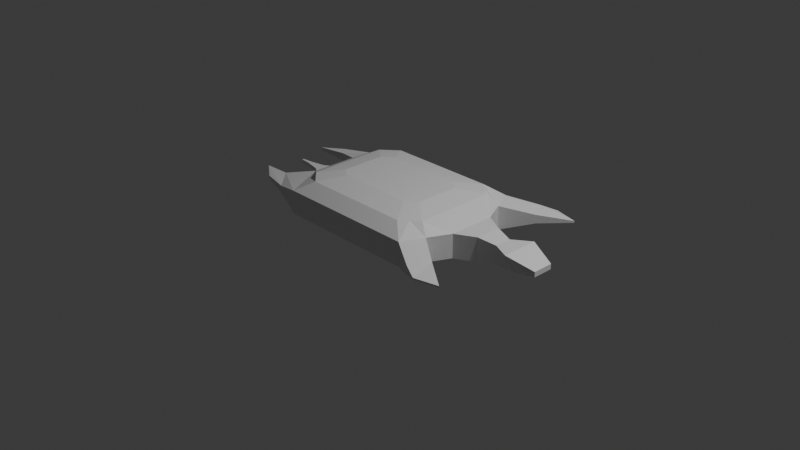 # Source: tutel.blend  (saved by Blender 4.1.24; exported with 4.5.12 LTS)
import bpy
from mathutils import Matrix  # noqa: F401  (used for matrix-valued properties, if any)

bpy.ops.wm.read_factory_settings(use_empty=True)
scene = bpy.context.scene
scene.name = 'Scene'

# ---- collections
col_collection = bpy.data.collections.new('Collection'); scene.collection.children.link(col_collection)

# ---- materials (node trees are filled in below, after node groups)
mat_material = bpy.data.materials.new('Material')
mat_material.alpha_threshold = 0.0
mat_material.use_transparent_shadow = False
mat_material.roughness = 0.5
mat_material.line_color = (0.0, 0.0, 0.0, 1.0)

# ---- material node trees
mat_material.use_nodes = True; mat_material.node_tree.nodes.clear()
_N = mat_material.node_tree.nodes; _L = mat_material.node_tree.links
n0 = _N.new('ShaderNodeOutputMaterial'); n0.name = 'Material Output'; n0.location = (300, 300)
n1 = _N.new('ShaderNodeBsdfPrincipled'); n1.name = 'Principled BSDF'; n1.location = (10, 300)
n1.inputs[3].default_value = 1.45
_L.new(n1.outputs[0], n0.inputs[0])
n0.is_active_output = True

# ---- world
world_world = bpy.data.worlds.new('World'); scene.world = world_world
world_world.use_nodes = True; world_world.node_tree.nodes.clear()
_N = world_world.node_tree.nodes; _L = world_world.node_tree.links
n0 = _N.new('ShaderNodeOutputWorld'); n0.name = 'World Output'; n0.location = (300, 300)
n1 = _N.new('ShaderNodeBackground'); n1.name = 'Background'; n1.location = (10, 300)
n1.inputs[0].default_value = (0.05088, 0.05088, 0.05088, 1.0)
_L.new(n1.outputs[0], n0.inputs[0])
n0.is_active_output = True
world_world.color = (0.05088, 0.05088, 0.05088)
world_world.use_sun_shadow = False
world_world.sun_shadow_jitter_overblur = 0.0

# ---- cameras
cam_camera = bpy.data.cameras.new('Camera')
cam_camera.clip_end = 100.0
cam_camera.ortho_scale = 7.314

# ---- lights
light_light = bpy.data.lights.new('Light', 'POINT')
light_light.transmission_factor = 0.0
light_light.energy = 1000.0
light_light.shadow_soft_size = 0.1
light_light.shadow_maximum_resolution = 0.006
light_light.use_absolute_resolution = True

# ---- meshes
me_cube = bpy.data.meshes.new('Cube')
me_cube.from_pydata([(0.4124, 0.3301, 0.4475), (0.5338, 0.2421, 0.4475), (0.5338, -0.2421, 0.4475), (0.4124, -0.3301, 0.4475), (-0.4124, -0.3301, 0.4475), (-0.5338, -0.2421, 0.4475), (-0.5338, 0.2421, 0.4475), (-0.4124, 0.3301, 0.4475), (0.7725, 0.7369, 0.2875), (1.0, 0.2549, 0.2875), (-0.5971, 0.5889, 0.3979), (0.7725, 0.7369, 0.02819), (-0.773, 0.432, 0.3979), (1.0, 0.2549, 0.02819), (1.0, -0.2549, 0.2875), (0.7725, -0.7369, 0.2875), (-0.773, -0.432, 0.3979), (-0.5971, -0.5889, 0.3979), (0.7725, -0.7369, 0.02819), (1.0, -0.2549, 0.02819), (0.5971, -0.5889, 0.3979), (-1.0, 0.2549, 0.2875), (-0.7725, 0.7369, 0.2875), (0.773, -0.432, 0.3979), (-0.7725, 0.7369, 0.02819), (-1.0, 0.2549, 0.02819), (0.773, 0.432, 0.3979), (-0.7725, -0.7369, 0.2875), (-1.0, -0.2549, 0.2875), (-0.7725, -0.7369, 0.02819), (0.5971, 0.5889, 0.3979), (-1.0, -0.2549, 0.02819), (0.5834, 0.5337, -0.0858), (0.7474, 0.3914, -0.0858), (0.5834, -0.5337, -0.0858), (0.7474, -0.3914, -0.0858), (-0.5297, 0.5337, -0.0858), (-0.6936, 0.3914, -0.0858), (-0.5297, -0.5337, -0.0858), (-0.6936, -0.3914, -0.0858), (1.207, 0.142, 0.2875), (1.207, 0.142, 0.02819), (1.207, -0.142, 0.2875), (1.207, -0.142, 0.02819), (1.395, 0.09168, 0.2536), (1.395, 0.09168, 0.06211), (1.395, -0.09168, 0.2536), (1.395, -0.09168, 0.06211), (1.6, 0.1997, 0.2697), (1.6, 0.04146, 0.03463), (1.6, -0.1997, 0.2697), (1.6, -0.04146, 0.03463), (1.879, 0.1116, 0.1243), (1.879, 0.1116, 0.18), (-1.094, -0.1585, 0.1297), (-1.094, -0.1585, 0.1827), (-1.094, 0.1585, 0.1297), (-1.094, 0.1585, 0.1827), (1.879, -0.1116, 0.1243), (1.879, -0.1116, 0.18), (-1.667, 0.3704, 0.1746), (-1.44, 0.5346, 0.1746), (-1.44, 0.5346, 0.1411), (-1.667, 0.3704, 0.1411), (-1.44, -0.5346, 0.1746), (-1.667, -0.3704, 0.1746), (-1.44, -0.5346, 0.1411), (-1.667, -0.3704, 0.1411), (0.4731, 0.2861, 0.4475), (0.8862, 0.4959, 0.2875), (0.8862, 0.4959, 0.02819), (0.6851, 0.5104, 0.3979), (0.4729, -0.2863, 0.4475), (0.8858, -0.4968, 0.2875), (0.8858, -0.4968, 0.02819), (0.6847, -0.5108, 0.3979), (1.23, 0.9925, 0.1949), (1.23, 0.9925, 0.1748), (1.23, -0.9925, 0.1949), (1.23, -0.9925, 0.1748), (1.491, 0.9293, 0.1949), (1.491, 0.9293, 0.1748), (1.491, -0.9293, 0.1949), (1.491, -0.9293, 0.1748), (1.075, 0.9182, 0.1326), (1.188, 0.7131, 0.1326), (1.075, 0.9182, 0.2255), (1.188, 0.7131, 0.2255), (1.188, -0.7131, 0.1326), (1.075, -0.9182, 0.1326), (1.075, -0.9182, 0.2255), (1.188, -0.7131, 0.2255), (-1.106, 0.6357, 0.2002), (-1.334, 0.3936, 0.2002), (-1.106, 0.6357, 0.1155), (-1.334, 0.3936, 0.1155), (-1.106, -0.6357, 0.1155), (-1.106, -0.6357, 0.2002), (-1.334, -0.3936, 0.1155), (-1.334, -0.3936, 0.2002), (0.5152, 0.4405, -0.1309), (0.6531, 0.3231, -0.1309), (0.5152, -0.4405, -0.1309), (0.6531, -0.3231, -0.1309), (-0.4209, 0.4405, -0.1309), (-0.5587, 0.3231, -0.1309), (-0.4209, -0.4405, -0.1309), (-0.5587, -0.3231, -0.1309), (-1.248, -0.05701, 0.1361), (-1.248, -0.05701, 0.1796), (-1.248, 0.05701, 0.1361), (-1.248, 0.05701, 0.1796), (-1.412, -0.02286, 0.1361), (-1.412, -0.02286, 0.1796), (-1.412, 0.02286, 0.1361), (-1.412, 0.02286, 0.1796), (-1.537, -0.01018, 0.1361), (-1.537, -0.01018, 0.1796), (-1.537, 0.01018, 0.1361), (-1.537, 0.01018, 0.1796)], [], [(29, 31, 39, 38), (85, 84, 77, 81), (14, 9, 26, 23), (8, 22, 10, 30), (27, 15, 20, 17), (28, 27, 17, 16), (24, 22, 8, 11), (19, 13, 41, 43), (21, 28, 16, 12), (17, 20, 3, 4), (29, 18, 15, 27), (98, 96, 66, 67), (93, 92, 61, 60), (69, 9, 13, 70), (96, 97, 64, 66), (73, 14, 23, 75), (22, 21, 12, 10), (69, 8, 30, 71), (1, 68, 0, 7, 6, 5, 4, 3, 72, 2), (16, 17, 4, 5), (71, 30, 0, 68), (23, 26, 1, 2), (12, 16, 5, 6), (30, 10, 7, 0), (10, 12, 6, 7), (75, 23, 2, 72), (39, 37, 105, 107), (13, 19, 35, 33), (25, 24, 36, 37), (24, 11, 32, 36), (31, 25, 37, 39), (74, 35, 19), (33, 101, 100, 32), (18, 29, 38, 34), (43, 41, 45, 47), (14, 19, 43, 42), (13, 9, 40, 41), (9, 14, 42, 40), (44, 46, 50, 48), (42, 43, 47, 46), (40, 42, 46, 44), (41, 40, 44, 45), (56, 54, 108, 110), (45, 44, 48, 49), (47, 45, 49, 51), (46, 47, 51, 50), (28, 21, 57, 55), (21, 25, 56, 57), (48, 50, 59, 53), (25, 31, 54, 56), (51, 49, 52, 58), (49, 48, 53, 52), (58, 52, 53, 59), (50, 51, 58, 59), (67, 66, 64, 65), (60, 61, 62, 63), (95, 93, 60, 63), (92, 94, 62, 61), (94, 95, 63, 62), (31, 28, 55, 54), (98, 99, 28, 31), (97, 99, 65, 64), (35, 74, 18, 34), (26, 71, 68, 1), (9, 69, 71, 26), (89, 88, 83, 79), (13, 33, 70), (20, 75, 72, 3), (15, 73, 75, 20), (14, 73, 74, 19), (82, 78, 79, 83), (76, 80, 81, 77), (90, 89, 79, 78), (84, 86, 76, 77), (86, 87, 80, 76), (87, 85, 81, 80), (88, 91, 82, 83), (91, 90, 78, 82), (69, 70, 85, 87), (8, 69, 87, 86), (11, 8, 86, 84), (70, 11, 84, 85), (73, 15, 90, 91), (74, 73, 91, 88), (15, 18, 89, 90), (18, 74, 88, 89), (24, 25, 95, 94), (22, 24, 94, 92), (25, 21, 93, 95), (21, 22, 92, 93), (27, 28, 99, 97), (67, 65, 99, 98), (29, 27, 97, 96), (31, 29, 96, 98), (35, 34, 102, 103), (38, 39, 107, 106), (70, 33, 32, 11), (34, 38, 106, 102), (36, 32, 100, 104), (33, 35, 103, 101), (37, 36, 104, 105), (102, 106, 107, 105, 104, 100, 101, 103), (108, 109, 113, 112), (55, 57, 111, 109), (54, 55, 109, 108), (57, 56, 110, 111), (114, 112, 116, 118), (111, 110, 114, 115), (109, 111, 115, 113), (110, 108, 112, 114), (119, 118, 116, 117), (112, 113, 117, 116), (115, 114, 118, 119), (113, 115, 119, 117)])
_uv = me_cube.uv_layers.new(name='UVMap')
_uv.uv.foreach_set('vector', [0.1534, 0.75, 0.125, 0.7167, 0.125, 0.7167, 0.1534, 0.75, 0.3607, 0.5166, 0.3466, 0.5, 0.3466, 0.5, 0.3608, 0.5167, 0.625, 0.7167, 0.625, 0.5333, 0.625, 0.5333, 0.625, 0.7167, 0.6534, 0.5, 0.8466, 0.5, 0.8466, 0.5, 0.6534, 0.5, 0.8466, 0.75, 0.6534, 0.75, 0.6534, 0.75, 0.8466, 0.75, 0.875, 0.7167, 0.8466, 0.75, 0.8466, 0.75, 0.875, 0.7167, 0.1534, 0.5, 0.8466, 0.5, 0.6534, 0.5, 0.3466, 0.5, 0.375, 0.7167, 0.375, 0.5333, 0.375, 0.5333, 0.375, 0.7167, 0.875, 0.5333, 0.875, 0.7167, 0.875, 0.7167, 0.875, 0.5333, 0.8466, 0.75, 0.6534, 0.75, 0.6534, 0.75, 0.8466, 0.75, 0.1534, 0.75, 0.3466, 0.75, 0.6534, 0.75, 0.8466, 0.75, 0.125, 0.7167, 0.1534, 0.75, 0.1534, 0.75, 0.125, 0.7167, 0.875, 0.5333, 0.8466, 0.5, 0.8466, 0.5, 0.875, 0.5333, 0.6392, 0.5167, 0.625, 0.5333, 0.375, 0.5333, 0.3608, 0.5167, 0.1534, 0.75, 0.8466, 0.75, 0.8466, 0.75, 0.1534, 0.75, 0.6393, 0.7334, 0.625, 0.7167, 0.625, 0.7167, 0.6393, 0.7334, 0.8466, 0.5, 0.875, 0.5333, 0.875, 0.5333, 0.8466, 0.5, 0.6392, 0.5167, 0.6534, 0.5, 0.6534, 0.5, 0.6392, 0.5167, 0.625, 0.5333, 0.6392, 0.5167, 0.6534, 0.5, 0.8466, 0.5, 0.875, 0.5333, 0.875, 0.7167, 0.8466, 0.75, 0.6534, 0.75, 0.6393, 0.7334, 0.625, 0.7167, 0.875, 0.7167, 0.8466, 0.75, 0.8466, 0.75, 0.875, 0.7167, 0.6392, 0.5167, 0.6534, 0.5, 0.6534, 0.5, 0.6392, 0.5167, 0.625, 0.7167, 0.625, 0.5333, 0.625, 0.5333, 0.625, 0.7167, 0.875, 0.5333, 0.875, 0.7167, 0.875, 0.7167, 0.875, 0.5333, 0.6534, 0.5, 0.8466, 0.5, 0.8466, 0.5, 0.6534, 0.5, 0.8466, 0.5, 0.875, 0.5333, 0.875, 0.5333, 0.8466, 0.5, 0.6393, 0.7334, 0.625, 0.7167, 0.625, 0.7167, 0.6393, 0.7334, 0.125, 0.7167, 0.125, 0.5333, 0.125, 0.5333, 0.125, 0.7167, 0.375, 0.5333, 0.375, 0.7167, 0.375, 0.7167, 0.375, 0.5333, 0.125, 0.5333, 0.1534, 0.5, 0.1534, 0.5, 0.125, 0.5333, 0.1534, 0.5, 0.3466, 0.5, 0.3466, 0.5, 0.1534, 0.5, 0.125, 0.7167, 0.125, 0.5333, 0.125, 0.5333, 0.125, 0.7167, 0.3607, 0.7334, 0.375, 0.7167, 0.375, 0.7167, 0.375, 0.5333, 0.375, 0.5333, 0.3466, 0.5, 0.3466, 0.5, 0.3466, 0.75, 0.1534, 0.75, 0.1534, 0.75, 0.3466, 0.75, 0.375, 0.7167, 0.375, 0.5333, 0.375, 0.5333, 0.375, 0.7167, 0.625, 0.7167, 0.375, 0.7167, 0.375, 0.7167, 0.625, 0.7167, 0.375, 0.5333, 0.625, 0.5333, 0.625, 0.5333, 0.375, 0.5333, 0.625, 0.5333, 0.625, 0.7167, 0.625, 0.7167, 0.625, 0.5333, 0.625, 0.5333, 0.625, 0.7167, 0.625, 0.7167, 0.625, 0.5333, 0.625, 0.7167, 0.375, 0.7167, 0.375, 0.7167, 0.625, 0.7167, 0.625, 0.5333, 0.625, 0.7167, 0.625, 0.7167, 0.625, 0.5333, 0.375, 0.5333, 0.625, 0.5333, 0.625, 0.5333, 0.375, 0.5333, 0.125, 0.5333, 0.125, 0.7167, 0.125, 0.7167, 0.125, 0.5333, 0.375, 0.5333, 0.625, 0.5333, 0.625, 0.5333, 0.375, 0.5333, 0.375, 0.7167, 0.375, 0.5333, 0.375, 0.5333, 0.375, 0.7167, 0.625, 0.7167, 0.375, 0.7167, 0.375, 0.7167, 0.625, 0.7167, 0.875, 0.7167, 0.875, 0.5333, 0.875, 0.5333, 0.875, 0.7167, 0.875, 0.5333, 0.125, 0.5333, 0.125, 0.5333, 0.875, 0.5333, 0.625, 0.5333, 0.625, 0.7167, 0.625, 0.7167, 0.625, 0.5333, 0.125, 0.5333, 0.125, 0.7167, 0.125, 0.7167, 0.125, 0.5333, 0.375, 0.7167, 0.375, 0.5333, 0.375, 0.5333, 0.375, 0.7167, 0.375, 0.5333, 0.625, 0.5333, 0.625, 0.5333, 0.375, 0.5333, 0.375, 0.7167, 0.375, 0.5333, 0.625, 0.5333, 0.625, 0.7167, 0.625, 0.7167, 0.375, 0.7167, 0.375, 0.7167, 0.625, 0.7167, 0.125, 0.7167, 0.1534, 0.75, 0.8466, 0.75, 0.875, 0.7167, 0.875, 0.5333, 0.8466, 0.5, 0.1534, 0.5, 0.125, 0.5333, 0.125, 0.5333, 0.875, 0.5333, 0.875, 0.5333, 0.125, 0.5333, 0.8466, 0.5, 0.1534, 0.5, 0.1534, 0.5, 0.8466, 0.5, 0.1534, 0.5, 0.125, 0.5333, 0.125, 0.5333, 0.1534, 0.5, 0.125, 0.7167, 0.875, 0.7167, 0.875, 0.7167, 0.125, 0.7167, 0.125, 0.7167, 0.875, 0.7167, 0.875, 0.7167, 0.125, 0.7167, 0.8466, 0.75, 0.875, 0.7167, 0.875, 0.7167, 0.8466, 0.75, 0.375, 0.7167, 0.3607, 0.7334, 0.3466, 0.75, 0.3466, 0.75, 0.625, 0.5333, 0.6392, 0.5167, 0.6392, 0.5167, 0.625, 0.5333, 0.625, 0.5333, 0.6392, 0.5167, 0.6392, 0.5167, 0.625, 0.5333, 0.3466, 0.75, 0.3607, 0.7334, 0.3607, 0.7334, 0.3466, 0.75, 0.375, 0.5333, 0.375, 0.5333, 0.3608, 0.5167, 0.6534, 0.75, 0.6393, 0.7334, 0.6393, 0.7334, 0.6534, 0.75, 0.6534, 0.75, 0.6393, 0.7334, 0.6393, 0.7334, 0.6534, 0.75, 0.625, 0.7167, 0.6393, 0.7334, 0.3607, 0.7334, 0.375, 0.7167, 0.6393, 0.7334, 0.6534, 0.75, 0.3466, 0.75, 0.3607, 0.7334, 0.6534, 0.5, 0.6392, 0.5167, 0.3608, 0.5167, 0.3466, 0.5, 0.6534, 0.75, 0.3466, 0.75, 0.3466, 0.75, 0.6534, 0.75, 0.3466, 0.5, 0.6534, 0.5, 0.6534, 0.5, 0.3466, 0.5, 0.6534, 0.5, 0.6393, 0.5166, 0.6392, 0.5167, 0.6534, 0.5, 0.6393, 0.5166, 0.3607, 0.5166, 0.3608, 0.5167, 0.6392, 0.5167, 0.3607, 0.7334, 0.6393, 0.7334, 0.6393, 0.7334, 0.3607, 0.7334, 0.6393, 0.7334, 0.6534, 0.75, 0.6534, 0.75, 0.6393, 0.7334, 0.6392, 0.5167, 0.3608, 0.5167, 0.3607, 0.5166, 0.6393, 0.5166, 0.6534, 0.5, 0.6392, 0.5167, 0.6393, 0.5166, 0.6534, 0.5, 0.3466, 0.5, 0.6534, 0.5, 0.6534, 0.5, 0.3466, 0.5, 0.3608, 0.5167, 0.3466, 0.5, 0.3466, 0.5, 0.3607, 0.5166, 0.6393, 0.7334, 0.6534, 0.75, 0.6534, 0.75, 0.6393, 0.7334, 0.3607, 0.7334, 0.6393, 0.7334, 0.6393, 0.7334, 0.3607, 0.7334, 0.6534, 0.75, 0.3466, 0.75, 0.3466, 0.75, 0.6534, 0.75, 0.3466, 0.75, 0.3607, 0.7334, 0.3607, 0.7334, 0.3466, 0.75, 0.1534, 0.5, 0.125, 0.5333, 0.125, 0.5333, 0.1534, 0.5, 0.8466, 0.5, 0.1534, 0.5, 0.1534, 0.5, 0.8466, 0.5, 0.125, 0.5333, 0.875, 0.5333, 0.875, 0.5333, 0.125, 0.5333, 0.875, 0.5333, 0.8466, 0.5, 0.8466, 0.5, 0.875, 0.5333, 0.8466, 0.75, 0.875, 0.7167, 0.875, 0.7167, 0.8466, 0.75, 0.125, 0.7167, 0.875, 0.7167, 0.875, 0.7167, 0.125, 0.7167, 0.1534, 0.75, 0.8466, 0.75, 0.8466, 0.75, 0.1534, 0.75, 0.125, 0.7167, 0.1534, 0.75, 0.1534, 0.75, 0.125, 0.7167, 0.375, 0.7167, 0.3466, 0.75, 0.3466, 0.75, 0.375, 0.7167, 0.1534, 0.75, 0.125, 0.7167, 0.125, 0.7167, 0.1534, 0.75, 0.3608, 0.5167, 0.375, 0.5333, 0.3466, 0.5, 0.3466, 0.5, 0.3466, 0.75, 0.1534, 0.75, 0.1534, 0.75, 0.3466, 0.75, 0.1534, 0.5, 0.3466, 0.5, 0.3466, 0.5, 0.1534, 0.5, 0.375, 0.5333, 0.375, 0.7167, 0.375, 0.7167, 0.375, 0.5333, 0.125, 0.5333, 0.1534, 0.5, 0.1534, 0.5, 0.125, 0.5333, 0.3466, 0.75, 0.1534, 0.75, 0.125, 0.7167, 0.125, 0.5333, 0.1534, 0.5, 0.3466, 0.5, 0.375, 0.5333, 0.375, 0.7167, 0.125, 0.7167, 0.875, 0.7167, 0.875, 0.7167, 0.125, 0.7167, 0.875, 0.7167, 0.875, 0.5333, 0.875, 0.5333, 0.875, 0.7167, 0.125, 0.7167, 0.875, 0.7167, 0.875, 0.7167, 0.125, 0.7167, 0.875, 0.5333, 0.125, 0.5333, 0.125, 0.5333, 0.875, 0.5333, 0.125, 0.5333, 0.125, 0.7167, 0.125, 0.7167, 0.125, 0.5333, 0.875, 0.5333, 0.125, 0.5333, 0.125, 0.5333, 0.875, 0.5333, 0.875, 0.7167, 0.875, 0.5333, 0.875, 0.5333, 0.875, 0.7167, 0.125, 0.5333, 0.125, 0.7167, 0.125, 0.7167, 0.125, 0.5333, 0.875, 0.5333, 0.125, 0.5333, 0.125, 0.7167, 0.875, 0.7167, 0.125, 0.7167, 0.875, 0.7167, 0.875, 0.7167, 0.125, 0.7167, 0.875, 0.5333, 0.125, 0.5333, 0.125, 0.5333, 0.875, 0.5333, 0.875, 0.7167, 0.875, 0.5333, 0.875, 0.5333, 0.875, 0.7167])
me_cube.materials.append(mat_material)
me_cube.use_mirror_y = True
me_cube.use_mirror_vertex_groups = False
me_cube.use_mirror_topology = True
me_cube.update()

# ---- objects
ob_cube = bpy.data.objects.new('Cube', me_cube)
ob_light = bpy.data.objects.new('Light', light_light)
ob_camera = bpy.data.objects.new('Camera', cam_camera)

# ---- transforms, parenting, visibility, modifiers, constraints
ob_cube.location = (0.0, 0.0, 0.0)
ob_cube.lock_rotations_4d = False
ob_cube.empty_display_type = 'ARROWS'
ob_cube.lineart.crease_threshold = 0.0
ob_cube.use_mesh_mirror_y = True
ob_light.location = (4.076, 1.005, 5.904)
ob_light.rotation_euler = (0.6503, 0.05522, 1.866)
ob_light.lock_rotations_4d = False
ob_light.empty_display_type = 'ARROWS'
ob_light.color = (0.0, 0.0, 0.0, 0.0)
ob_light.lineart.crease_threshold = 0.0
ob_camera.location = (7.359, -6.926, 4.958)
ob_camera.rotation_euler = (1.109, 0.0, 0.8149)
ob_camera.lock_rotations_4d = False
ob_camera.empty_display_type = 'ARROWS'
ob_camera.color = (0.0, 0.0, 0.0, 0.0)
ob_camera.display_type = 'WIRE'
ob_camera.lineart.crease_threshold = 0.0

# ---- collection membership
col_collection.objects.link(ob_cube)
col_collection.objects.link(ob_light)
col_collection.objects.link(ob_camera)

# ---- scene / render settings (as saved in the file)
scene.camera = ob_camera
scene.frame_start = 1; scene.frame_end = 250; scene.frame_set(1)
scene.render.engine = 'BLENDER_EEVEE_NEXT'
scene.cycles.sampling_pattern = 'TABULATED_SOBOL'
scene.eevee.ray_tracing_options.trace_max_roughness = 0.0
bpy.context.view_layer.update()
